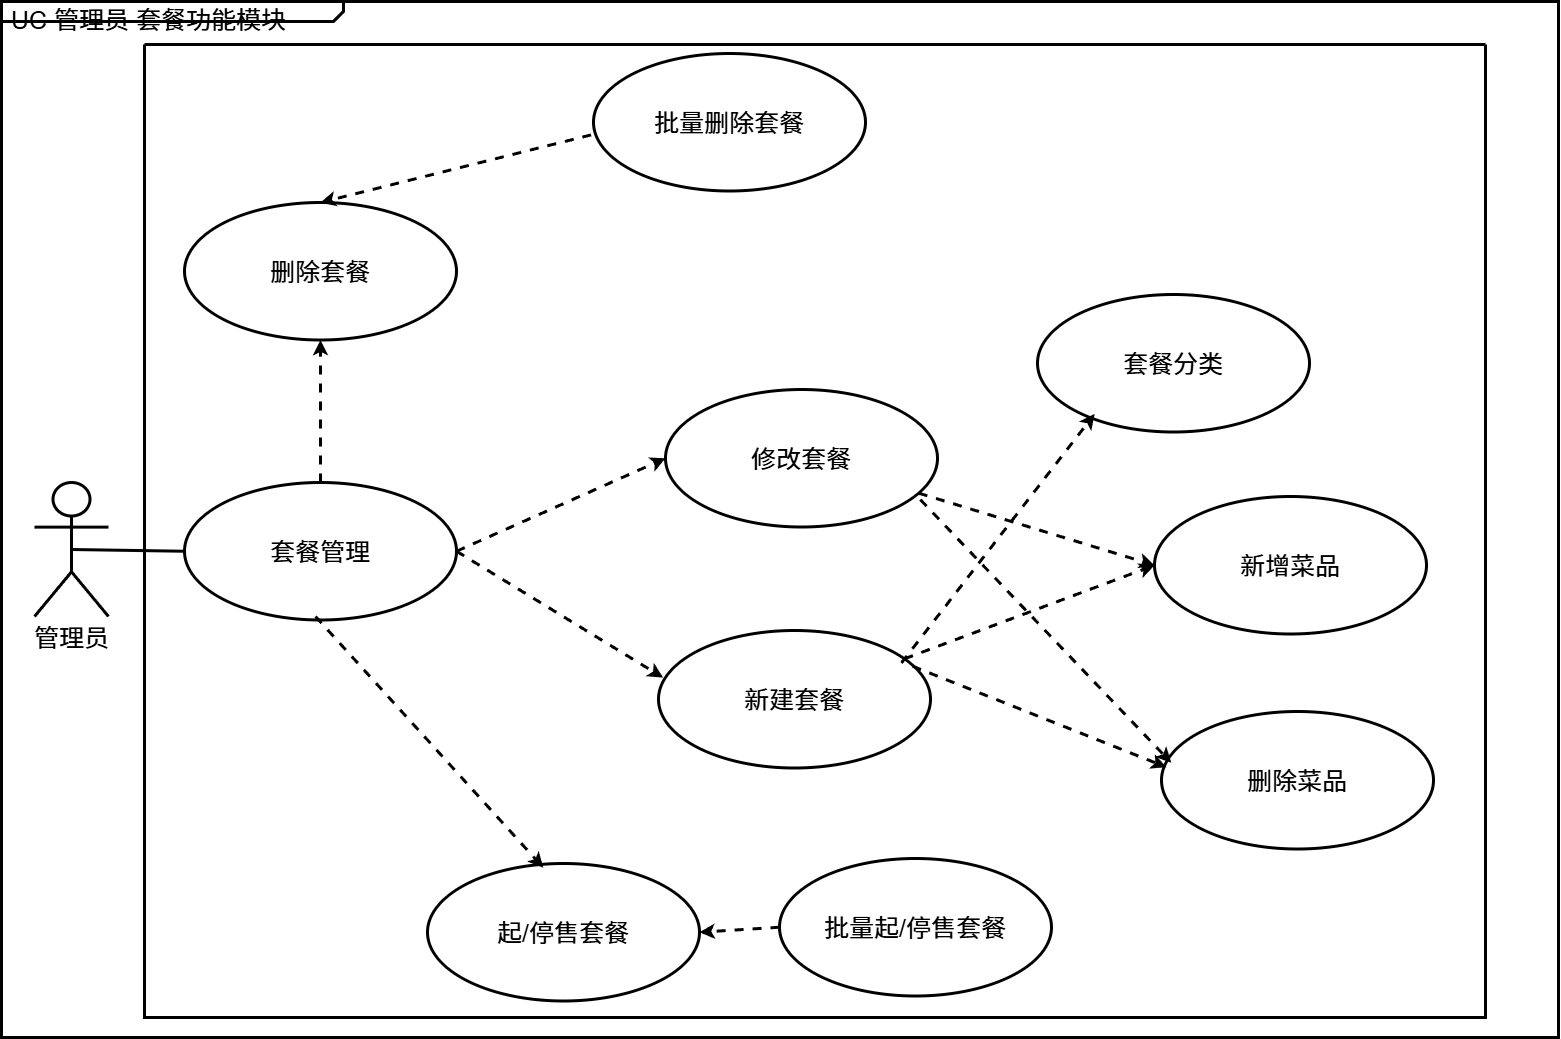

The diagram above was exported from draw.io. Its source (the exported page's mxGraphModel, read from the mxfile embedded in the PNG):
<mxGraphModel dx="3013" dy="2050" grid="0" gridSize="10" guides="1" tooltips="1" connect="1" arrows="1" fold="1" page="1" pageScale="1" pageWidth="827" pageHeight="1169" math="0" shadow="0">
  <root>
    <mxCell id="0" />
    <mxCell id="1" parent="0" />
    <mxCell id="vfFySqDFrgJ9yTyvzzX_-1" value="&lt;p style=&quot;margin: 0px ; margin-top: 4px ; margin-left: 10px ; text-align: left&quot;&gt;&lt;font&gt;UC 管理员 套餐功能模块&lt;/font&gt;&lt;/p&gt;" style="html=1;strokeWidth=3;shape=mxgraph.sysml.package;html=1;overflow=fill;whiteSpace=wrap;fillColor=none;gradientColor=none;fontSize=25;align=center;labelX=342.67;" vertex="1" parent="1">
      <mxGeometry x="191" y="66" width="1557" height="1036" as="geometry" />
    </mxCell>
    <mxCell id="vfFySqDFrgJ9yTyvzzX_-2" value="管理员" style="shape=umlActor;verticalLabelPosition=bottom;verticalAlign=top;html=1;outlineConnect=0;fontSize=25;strokeWidth=3;" vertex="1" parent="1">
      <mxGeometry x="224" y="547" width="74" height="134" as="geometry" />
    </mxCell>
    <mxCell id="vfFySqDFrgJ9yTyvzzX_-3" value="套餐管理" style="ellipse;whiteSpace=wrap;html=1;fontSize=25;strokeWidth=3;" vertex="1" parent="1">
      <mxGeometry x="374" y="547" width="272" height="137.5" as="geometry" />
    </mxCell>
    <mxCell id="vfFySqDFrgJ9yTyvzzX_-4" value="删除套餐" style="ellipse;whiteSpace=wrap;html=1;fontSize=25;strokeWidth=3;" vertex="1" parent="1">
      <mxGeometry x="374" y="267" width="272" height="137.5" as="geometry" />
    </mxCell>
    <mxCell id="vfFySqDFrgJ9yTyvzzX_-5" value="新建套餐" style="ellipse;whiteSpace=wrap;html=1;fontSize=25;strokeWidth=3;" vertex="1" parent="1">
      <mxGeometry x="848" y="695" width="272" height="137.5" as="geometry" />
    </mxCell>
    <mxCell id="vfFySqDFrgJ9yTyvzzX_-6" value="修改套餐" style="ellipse;whiteSpace=wrap;html=1;fontSize=25;strokeWidth=3;" vertex="1" parent="1">
      <mxGeometry x="855" y="454" width="272" height="137.5" as="geometry" />
    </mxCell>
    <mxCell id="vfFySqDFrgJ9yTyvzzX_-7" value="起/停售套餐" style="ellipse;whiteSpace=wrap;html=1;fontSize=25;strokeWidth=3;" vertex="1" parent="1">
      <mxGeometry x="617" y="928" width="272" height="137.5" as="geometry" />
    </mxCell>
    <mxCell id="vfFySqDFrgJ9yTyvzzX_-8" value="" style="endArrow=classic;html=1;rounded=0;dashed=1;strokeWidth=3;fontSize=25;entryX=0.5;entryY=1;entryDx=0;entryDy=0;" edge="1" parent="1" source="vfFySqDFrgJ9yTyvzzX_-3" target="vfFySqDFrgJ9yTyvzzX_-4">
      <mxGeometry width="50" height="50" relative="1" as="geometry">
        <mxPoint x="726" y="614" as="sourcePoint" />
        <mxPoint x="496" y="408" as="targetPoint" />
      </mxGeometry>
    </mxCell>
    <mxCell id="vfFySqDFrgJ9yTyvzzX_-9" value="" style="endArrow=classic;html=1;rounded=0;dashed=1;entryX=0.017;entryY=0.343;entryDx=0;entryDy=0;entryPerimeter=0;exitX=1;exitY=0.5;exitDx=0;exitDy=0;strokeWidth=3;fontSize=25;" edge="1" parent="1" source="vfFySqDFrgJ9yTyvzzX_-3" target="vfFySqDFrgJ9yTyvzzX_-5">
      <mxGeometry width="50" height="50" relative="1" as="geometry">
        <mxPoint x="724" y="1077" as="sourcePoint" />
        <mxPoint x="823" y="776" as="targetPoint" />
      </mxGeometry>
    </mxCell>
    <mxCell id="vfFySqDFrgJ9yTyvzzX_-10" value="" style="endArrow=classic;html=1;rounded=0;dashed=1;entryX=0;entryY=0.5;entryDx=0;entryDy=0;exitX=1;exitY=0.5;exitDx=0;exitDy=0;strokeWidth=3;fontSize=25;" edge="1" parent="1" source="vfFySqDFrgJ9yTyvzzX_-3" target="vfFySqDFrgJ9yTyvzzX_-6">
      <mxGeometry width="50" height="50" relative="1" as="geometry">
        <mxPoint x="674" y="962" as="sourcePoint" />
        <mxPoint x="773" y="661" as="targetPoint" />
      </mxGeometry>
    </mxCell>
    <mxCell id="vfFySqDFrgJ9yTyvzzX_-11" value="" style="endArrow=classic;html=1;rounded=0;dashed=1;entryX=0.426;entryY=0.031;entryDx=0;entryDy=0;exitX=0.5;exitY=1;exitDx=0;exitDy=0;strokeWidth=3;fontSize=25;entryPerimeter=0;" edge="1" parent="1" target="vfFySqDFrgJ9yTyvzzX_-7">
      <mxGeometry width="50" height="50" relative="1" as="geometry">
        <mxPoint x="505" y="681" as="sourcePoint" />
        <mxPoint x="500" y="936.25" as="targetPoint" />
      </mxGeometry>
    </mxCell>
    <mxCell id="vfFySqDFrgJ9yTyvzzX_-12" value="" style="endArrow=none;html=1;rounded=0;entryX=0;entryY=0.5;entryDx=0;entryDy=0;exitX=0.5;exitY=0.5;exitDx=0;exitDy=0;exitPerimeter=0;strokeWidth=3;fontSize=25;" edge="1" parent="1" source="vfFySqDFrgJ9yTyvzzX_-2" target="vfFySqDFrgJ9yTyvzzX_-3">
      <mxGeometry width="50" height="50" relative="1" as="geometry">
        <mxPoint x="189" y="927" as="sourcePoint" />
        <mxPoint x="239" y="877" as="targetPoint" />
      </mxGeometry>
    </mxCell>
    <mxCell id="vfFySqDFrgJ9yTyvzzX_-14" value="套餐分类" style="ellipse;whiteSpace=wrap;html=1;fontSize=25;strokeWidth=3;" vertex="1" parent="1">
      <mxGeometry x="1227" y="359" width="272" height="137.5" as="geometry" />
    </mxCell>
    <mxCell id="vfFySqDFrgJ9yTyvzzX_-18" value="" style="swimlane;startSize=0;strokeWidth=3;fontSize=25;" vertex="1" parent="1">
      <mxGeometry x="334" y="109" width="1341" height="973" as="geometry" />
    </mxCell>
    <mxCell id="vfFySqDFrgJ9yTyvzzX_-19" value="批量删除套餐" style="ellipse;whiteSpace=wrap;html=1;fontSize=25;strokeWidth=3;" vertex="1" parent="1">
      <mxGeometry x="783" y="118" width="272" height="137.5" as="geometry" />
    </mxCell>
    <mxCell id="vfFySqDFrgJ9yTyvzzX_-20" value="新增菜品" style="ellipse;whiteSpace=wrap;html=1;fontSize=25;strokeWidth=3;" vertex="1" parent="1">
      <mxGeometry x="1344" y="561" width="272" height="137.5" as="geometry" />
    </mxCell>
    <mxCell id="vfFySqDFrgJ9yTyvzzX_-21" value="删除菜品" style="ellipse;whiteSpace=wrap;html=1;fontSize=25;strokeWidth=3;" vertex="1" parent="1">
      <mxGeometry x="1351" y="776" width="272" height="137.5" as="geometry" />
    </mxCell>
    <mxCell id="vfFySqDFrgJ9yTyvzzX_-22" value="" style="endArrow=classic;html=1;rounded=0;dashed=1;entryX=0.018;entryY=0.405;entryDx=0;entryDy=0;exitX=0.934;exitY=0.26;exitDx=0;exitDy=0;strokeWidth=3;fontSize=25;entryPerimeter=0;exitPerimeter=0;" edge="1" parent="1" source="vfFySqDFrgJ9yTyvzzX_-5" target="vfFySqDFrgJ9yTyvzzX_-21">
      <mxGeometry width="50" height="50" relative="1" as="geometry">
        <mxPoint x="918" y="1065" as="sourcePoint" />
        <mxPoint x="1127" y="972" as="targetPoint" />
      </mxGeometry>
    </mxCell>
    <mxCell id="vfFySqDFrgJ9yTyvzzX_-23" value="" style="endArrow=classic;html=1;rounded=0;dashed=1;entryX=0.5;entryY=0;entryDx=0;entryDy=0;exitX=-0.009;exitY=0.592;exitDx=0;exitDy=0;strokeWidth=3;fontSize=25;exitPerimeter=0;" edge="1" parent="1" source="vfFySqDFrgJ9yTyvzzX_-19" target="vfFySqDFrgJ9yTyvzzX_-4">
      <mxGeometry width="50" height="50" relative="1" as="geometry">
        <mxPoint x="928" y="1075" as="sourcePoint" />
        <mxPoint x="1137" y="982" as="targetPoint" />
      </mxGeometry>
    </mxCell>
    <mxCell id="vfFySqDFrgJ9yTyvzzX_-24" value="" style="endArrow=classic;html=1;rounded=0;dashed=1;entryX=0.036;entryY=0.373;entryDx=0;entryDy=0;exitX=0.937;exitY=0.801;exitDx=0;exitDy=0;strokeWidth=3;fontSize=25;entryPerimeter=0;exitPerimeter=0;" edge="1" parent="1" source="vfFySqDFrgJ9yTyvzzX_-6" target="vfFySqDFrgJ9yTyvzzX_-21">
      <mxGeometry width="50" height="50" relative="1" as="geometry">
        <mxPoint x="928" y="1075" as="sourcePoint" />
        <mxPoint x="1137" y="982" as="targetPoint" />
      </mxGeometry>
    </mxCell>
    <mxCell id="vfFySqDFrgJ9yTyvzzX_-25" value="" style="endArrow=classic;html=1;rounded=0;dashed=1;entryX=0.21;entryY=0.869;entryDx=0;entryDy=0;strokeWidth=3;fontSize=25;entryPerimeter=0;exitX=0.893;exitY=0.236;exitDx=0;exitDy=0;exitPerimeter=0;" edge="1" parent="1" source="vfFySqDFrgJ9yTyvzzX_-5" target="vfFySqDFrgJ9yTyvzzX_-14">
      <mxGeometry width="50" height="50" relative="1" as="geometry">
        <mxPoint x="928" y="1075" as="sourcePoint" />
        <mxPoint x="1137" y="982" as="targetPoint" />
      </mxGeometry>
    </mxCell>
    <mxCell id="vfFySqDFrgJ9yTyvzzX_-26" value="" style="endArrow=classic;html=1;rounded=0;dashed=1;strokeWidth=3;fontSize=25;entryX=0;entryY=0.5;entryDx=0;entryDy=0;" edge="1" parent="1" source="vfFySqDFrgJ9yTyvzzX_-5" target="vfFySqDFrgJ9yTyvzzX_-20">
      <mxGeometry width="50" height="50" relative="1" as="geometry">
        <mxPoint x="928" y="1075" as="sourcePoint" />
        <mxPoint x="1336" y="619" as="targetPoint" />
      </mxGeometry>
    </mxCell>
    <mxCell id="vfFySqDFrgJ9yTyvzzX_-27" value="" style="endArrow=classic;html=1;rounded=0;dashed=1;entryX=0;entryY=0.5;entryDx=0;entryDy=0;strokeWidth=3;fontSize=25;" edge="1" parent="1" source="vfFySqDFrgJ9yTyvzzX_-6" target="vfFySqDFrgJ9yTyvzzX_-20">
      <mxGeometry width="50" height="50" relative="1" as="geometry">
        <mxPoint x="928" y="1075" as="sourcePoint" />
        <mxPoint x="1137" y="982" as="targetPoint" />
      </mxGeometry>
    </mxCell>
    <mxCell id="vfFySqDFrgJ9yTyvzzX_-28" value="批量起/停售套餐" style="ellipse;whiteSpace=wrap;html=1;fontSize=25;strokeWidth=3;" vertex="1" parent="1">
      <mxGeometry x="969" y="923" width="272" height="137.5" as="geometry" />
    </mxCell>
    <mxCell id="vfFySqDFrgJ9yTyvzzX_-29" value="" style="endArrow=classic;html=1;rounded=0;dashed=1;entryX=1;entryY=0.5;entryDx=0;entryDy=0;exitX=0;exitY=0.5;exitDx=0;exitDy=0;strokeWidth=3;fontSize=25;" edge="1" parent="1" source="vfFySqDFrgJ9yTyvzzX_-28" target="vfFySqDFrgJ9yTyvzzX_-7">
      <mxGeometry width="50" height="50" relative="1" as="geometry">
        <mxPoint x="352" y="798" as="sourcePoint" />
        <mxPoint x="580" y="1049" as="targetPoint" />
      </mxGeometry>
    </mxCell>
  </root>
</mxGraphModel>